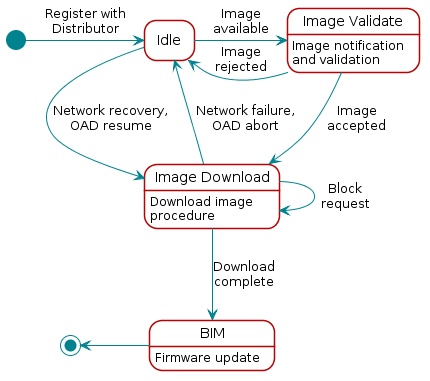

The diagram above was rendered by PlantUML. Its source (embedded in the PNG):
@startuml
skinparam backgroundColor transparent

hide footbox

scale max 900 width

skinparam sequenceArrow {
    Color #00838f
    Thickness 1.2
}


skinparam sequenceParticipant {
    BackgroundColor #b40404
    BorderColor #b40404
    BorderThickness 0
    FontColor #fff
    FontStyle bold
}

skinparam sequenceLifeLineBorderColor #888

skinparam note {
    BackgroundColor #ffe
    BorderColor #b40404
}

skinparam sequenceDivider {
    BackgroundColor #b40404
    BorderColor #b40404
    FontColor #fff
    BorderThickness 0
}

skinparam sequenceGroup {
    BackgroundColor #b40404
    BorderColor #b40404
    HeaderFontColor #fff
    HeaderFontStyle italics
    BorderThickness 1.5
}

skinparam shadowing false

skinParam state {
  BorderColor #b40404
  BackgroundColor transparent
  ArrowColor #00838f
  StartColor #00838f
  EndColor #00838f
}

skinParam activity {
  BorderColor #b40404
  BackgroundColor transparent
  ArrowColor #00838f
  StartColor #00838f
  EndColor #00838f
  BarColor #00838f
}

hide empty description

state "Idle" as idle
state "Image Download" as img_dl
state "Image Validate" as img_val
state "BIM" as bim

[*] -right-> idle : Register with\nDistributor

idle -right-> img_val : Image\navailable
idle -down-> img_dl : Network recovery,\nOAD resume

img_val : Image notification\nand validation
img_val --> idle : Image\nrejected
img_val --> img_dl : Image\naccepted

img_dl : Download image\nprocedure
img_dl -up-> idle : Network failure,\nOAD abort
img_dl --> img_dl : Block\nrequest
img_dl --> bim : Download\ncomplete

bim : Firmware update
bim -left-> [*]

@enduml